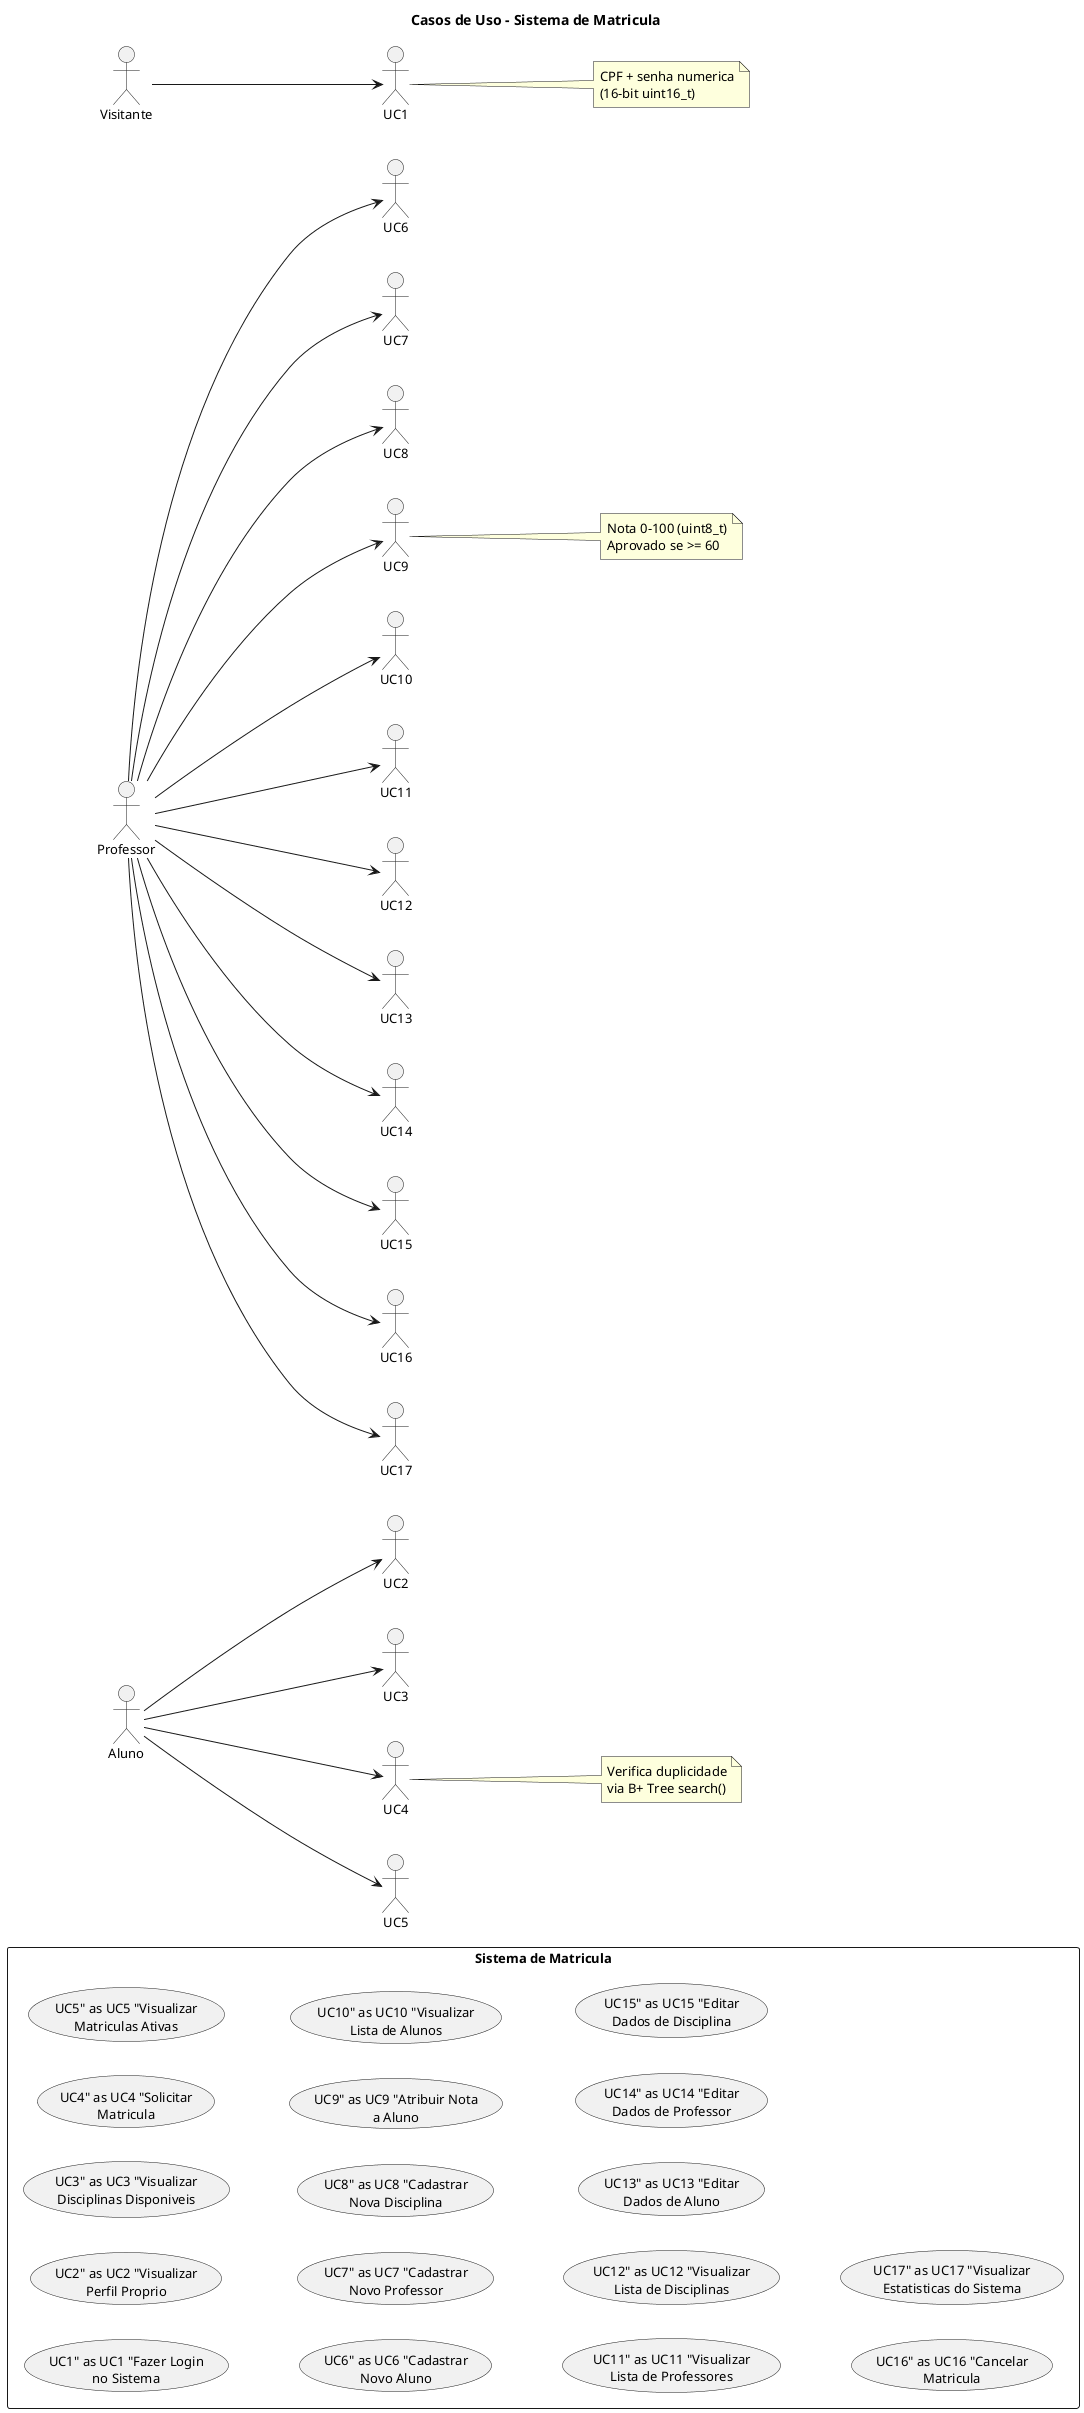

The diagram above was rendered by PlantUML. Its source (embedded in the PNG):
@startuml diagrama_casos_uso
skinparam backgroundColor #FFFFFF
skinparam defaultFontSize 13

title Casos de Uso - Sistema de Matricula

left to right direction

actor "Aluno" as student
actor "Professor" as teacher
actor "Visitante" as guest

rectangle "Sistema de Matricula" {
    usecase "UC1" as UC1 "Fazer Login\nno Sistema"
    usecase "UC2" as UC2 "Visualizar\nPerfil Proprio"
    usecase "UC3" as UC3 "Visualizar\nDisciplinas Disponiveis"
    usecase "UC4" as UC4 "Solicitar\nMatricula"
    usecase "UC5" as UC5 "Visualizar\nMatriculas Ativas"
    usecase "UC6" as UC6 "Cadastrar\nNovo Aluno"
    usecase "UC7" as UC7 "Cadastrar\nNovo Professor"
    usecase "UC8" as UC8 "Cadastrar\nNova Disciplina"
    usecase "UC9" as UC9 "Atribuir Nota\na Aluno"
    usecase "UC10" as UC10 "Visualizar\nLista de Alunos"
    usecase "UC11" as UC11 "Visualizar\nLista de Professores"
    usecase "UC12" as UC12 "Visualizar\nLista de Disciplinas"
    usecase "UC13" as UC13 "Editar\nDados de Aluno"
    usecase "UC14" as UC14 "Editar\nDados de Professor"
    usecase "UC15" as UC15 "Editar\nDados de Disciplina"
    usecase "UC16" as UC16 "Cancelar\nMatricula"
    usecase "UC17" as UC17 "Visualizar\nEstatisticas do Sistema"
}

guest --> UC1
student --> UC2
student --> UC3
student --> UC4
student --> UC5
teacher --> UC6
teacher --> UC7
teacher --> UC8
teacher --> UC9
teacher --> UC10
teacher --> UC11
teacher --> UC12
teacher --> UC13
teacher --> UC14
teacher --> UC15
teacher --> UC16
teacher --> UC17

note right of UC1
  CPF + senha numerica
  (16-bit uint16_t)
end note

note right of UC4
  Verifica duplicidade
  via B+ Tree search()
end note

note right of UC9
  Nota 0-100 (uint8_t)
  Aprovado se >= 60
end note

@enduml